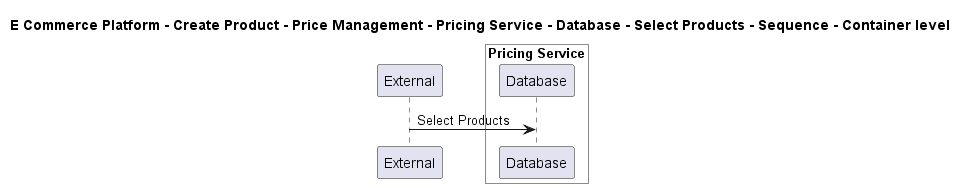

The diagram above was rendered by PlantUML. Its source (embedded in the PNG):
@startuml

title E Commerce Platform - Create Product - Price Management - Pricing Service - Database - Select Products - Sequence - Container level

participant "External" as C4InterFlow.SoftwareSystems.ExternalSystem

box "Pricing Service" #White
    participant "Database" as ECommercePlatform.CreateProduct.PriceManagement.SoftwareSystems.PricingService.Containers.Database
end box


C4InterFlow.SoftwareSystems.ExternalSystem -> ECommercePlatform.CreateProduct.PriceManagement.SoftwareSystems.PricingService.Containers.Database : Select Products


@enduml